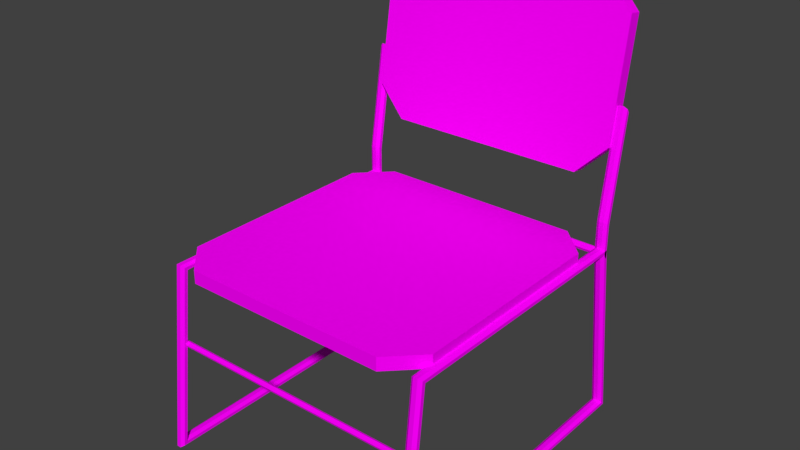 # Source: chair.blend  (saved by Blender 2.79.0; exported with 4.5.12 LTS)
import bpy
from mathutils import Matrix  # noqa: F401  (used for matrix-valued properties, if any)

bpy.ops.wm.read_factory_settings(use_empty=True)
scene = bpy.context.scene
scene.name = 'Scene'

# ---- collections
col_collection_1 = bpy.data.collections.new('Collection 1'); scene.collection.children.link(col_collection_1)

# ---- images (referenced by path relative to the original .blend; pixels are not part of the script)
import os
ASSET_DIR = os.environ.get("B2B_ASSET_DIR", "")  # directory of the original .blend (textures are referenced by path, not embedded)
HERE = os.path.dirname(os.path.abspath(__file__))  # packed textures are extracted next to this script under _unpacked/

def load_image(name, relpath, width, height, colorspace="sRGB"):
    """Load a texture the original file referenced (path relative to the .blend, or extracted next to this script)."""
    p = next((c for c in (os.path.join(HERE, relpath), os.path.join(ASSET_DIR, relpath)) if relpath and os.path.exists(c)), "")
    if p:
        img = bpy.data.images.load(p, check_existing=True)
        img.name = name
    else:  # same state as the original file: an image datablock whose file is absent (Cycles renders it pink)
        img = bpy.data.images.new(name, width, height)
        img.source = "FILE"
        img.filepath = "//" + (relpath or name)
    img.colorspace_settings.name = colorspace
    return img
img_chair_png = load_image('chair.png', 'chair.png', 1024, 1024, 'sRGB')

# ---- materials (node trees are filled in below, after node groups)
mat_chair = bpy.data.materials.new('chair')
mat_chair.alpha_threshold = 0.0
mat_chair.roughness = 0.5
mat_chair.line_color = (0.0, 0.0, 0.0, 1.0)

# ---- material node trees
mat_chair.use_nodes = True; mat_chair.node_tree.nodes.clear()
_N = mat_chair.node_tree.nodes; _L = mat_chair.node_tree.links
n0 = _N.new('ShaderNodeOutputMaterial'); n0.name = 'Material Output'; n0.location = (300, 300)
n1 = _N.new('ShaderNodeBsdfDiffuse'); n1.name = 'Diffuse BSDF'; n1.location = (10, 300)
n2 = _N.new('ShaderNodeTexImage'); n2.name = 'Image Texture'; n2.location = (-180, 300)
n2.width = 140
n2.image = img_chair_png
_L.new(n1.outputs[0], n0.inputs[0])
_L.new(n2.outputs[0], n1.inputs[0])
n0.is_active_output = True

# ---- world
world_world = bpy.data.worlds.new('World'); scene.world = world_world
world_world.color = (0.05088, 0.05088, 0.05088)
world_world.use_sun_shadow = False
world_world.sun_shadow_jitter_overblur = 0.0
world_world.cycles.sampling_method = 'MANUAL'

# ---- meshes
me_cube = bpy.data.meshes.new('Cube')
me_cube.from_pydata([(0.7498, 0.9717, 0.6473), (0.7498, 0.751, 0.6473), (0.7498, 0.751, 0.5524), (-2.317e-07, 0.9717, 0.6473), (0.7498, 0.9717, 0.5524), (-1.462e-07, 0.751, 0.6473), (-1.54e-07, 0.751, 0.5524), (-1.738e-07, 0.9717, 0.5524), (0.9717, 0.751, 0.6473), (0.9717, 0.751, 0.5524), (-1.448e-07, -1.738e-07, 0.6473), (-0.7498, 0.9717, 0.5524), (-0.7498, 0.9717, 0.6473), (-0.9717, 0.751, 0.5524), (-0.9717, 0.751, 0.6473), (-0.7498, 0.751, 0.5524), (-0.7498, 0.751, 0.6473), (0.7498, -0.9717, 0.6473), (0.7498, -0.751, 0.6473), (0.7498, -0.751, 0.5524), (-2.317e-07, -0.9717, 0.6473), (0.7498, -0.9717, 0.5524), (-1.462e-07, -0.751, 0.6473), (-1.54e-07, -0.751, 0.5524), (-1.738e-07, -0.9717, 0.5524), (0.9717, -0.751, 0.6473), (0.9717, -0.751, 0.5524), (-8.688e-08, -1.158e-07, 0.5524), (-0.9717, -2.896e-07, 0.5524), (-0.9717, -1.738e-07, 0.6473), (-0.7498, -0.9717, 0.5524), (0.7498, -2.499e-07, 0.5524), (-0.7498, -0.9717, 0.6473), (0.7498, -9.438e-08, 0.6473), (-0.7498, -9.438e-08, 0.6473), (-0.7498, -2.499e-07, 0.5524), (-0.9717, -0.751, 0.5524), (-0.9717, -0.751, 0.6473), (0.9717, -1.738e-07, 0.6473), (0.9717, -2.896e-07, 0.5524), (-0.7498, -0.751, 0.5524), (-0.7498, -0.751, 0.6473), (0.9609, -0.9116, 0.5794), (0.938, -0.8954, 0.5633), (0.938, -0.8725, 0.5404), (0.9609, -0.8563, 0.5242), (0.9933, -0.8563, 0.5242), (1.016, -0.8725, 0.5404), (1.016, -0.8954, 0.5633), (0.9933, -0.9116, 0.5794), (0.9609, 1.003, 0.5242), (0.938, 1.019, 0.5404), (0.938, 1.042, 0.5633), (0.9609, 1.058, 0.5794), (0.9933, 1.058, 0.5794), (1.016, 1.042, 0.5633), (1.016, 1.019, 0.5404), (0.9933, 1.003, 0.5242), (0.9609, -1.065, -0.7817), (0.938, -1.046, -0.7655), (0.938, -1.019, -0.7426), (0.9609, -1.0, -0.7264), (0.9933, -1.0, -0.7264), (1.016, -1.019, -0.7426), (1.016, -1.046, -0.7655), (0.9933, -1.065, -0.7817), (0.9609, 1.226, -0.7817), (0.938, 1.207, -0.7655), (0.938, 1.18, -0.7426), (0.9609, 1.161, -0.7264), (0.9933, 1.161, -0.7264), (1.016, 1.18, -0.7426), (1.016, 1.207, -0.7655), (0.9933, 1.226, -0.7817), (-0.9609, -0.9116, 0.5794), (-0.938, -0.8954, 0.5633), (-0.938, -0.8725, 0.5404), (-0.9609, -0.8563, 0.5242), (-0.9933, -0.8563, 0.5242), (-1.016, -0.8725, 0.5404), (-1.016, -0.8954, 0.5633), (-0.9933, -0.9116, 0.5794), (-0.9609, 1.003, 0.5242), (-0.938, 1.019, 0.5404), (-0.938, 1.042, 0.5633), (-0.9609, 1.058, 0.5794), (-0.9933, 1.058, 0.5794), (-1.016, 1.042, 0.5633), (-1.016, 1.019, 0.5404), (-0.9933, 1.003, 0.5242), (-0.9609, -1.065, -0.7817), (-0.938, -1.046, -0.7655), (-0.938, -1.019, -0.7426), (-0.9609, -1.0, -0.7264), (-0.9933, -1.0, -0.7264), (-1.016, -1.019, -0.7426), (-1.016, -1.046, -0.7655), (-0.9933, -1.065, -0.7817), (-0.9609, 1.226, -0.7817), (-0.938, 1.207, -0.7655), (-0.938, 1.18, -0.7426), (-0.9609, 1.161, -0.7264), (-0.9933, 1.161, -0.7264), (-1.016, 1.18, -0.7426), (-1.016, 1.207, -0.7655), (-0.9933, 1.226, -0.7817), (-0.9714, 1.052, 0.5458), (-0.9714, 1.044, 0.5654), (-0.9714, 1.024, 0.5734), (-0.9714, 1.004, 0.5654), (-0.9714, 0.9964, 0.5458), (-0.9714, 1.004, 0.5263), (-0.9714, 1.024, 0.5183), (-0.9714, 1.044, 0.5263), (0.9731, 1.052, 0.5458), (0.9731, 1.044, 0.5654), (0.9731, 1.024, 0.5734), (0.9731, 1.004, 0.5654), (0.9731, 0.9964, 0.5458), (0.9731, 1.004, 0.5263), (0.9731, 1.024, 0.5183), (0.9731, 1.044, 0.5263), (-0.973, -0.9014, 0.0), (-0.973, -0.9076, 0.01485), (-0.973, -0.9224, 0.02101), (-0.973, -0.9373, 0.01485), (-0.973, -0.9434, -1.836e-09), (-0.973, -0.9373, -0.01485), (-0.973, -0.9224, -0.02101), (-0.973, -0.9076, -0.01485), (0.9748, -0.9014, 0.0), (0.9748, -0.9076, 0.01485), (0.9748, -0.9224, 0.02101), (0.9748, -0.9373, 0.01485), (0.9748, -0.9434, -1.836e-09), (0.9748, -0.9373, -0.01485), (0.9748, -0.9224, -0.02101), (0.9748, -0.9076, -0.01485), (0.9609, 1.126, 1.546), (0.938, 1.139, 1.527), (0.938, 1.158, 1.501), (0.9609, 1.171, 1.482), (0.9933, 1.171, 1.482), (1.016, 1.158, 1.501), (1.016, 1.139, 1.527), (0.9933, 1.126, 1.546), (0.9609, 1.058, 0.4814), (0.938, 1.042, 0.5003), (0.938, 1.019, 0.5272), (0.9609, 1.003, 0.5461), (0.9933, 1.003, 0.5461), (1.016, 1.019, 0.5272), (1.016, 1.042, 0.5003), (0.9933, 1.058, 0.4814), (0.938, 1.018, 0.765), (0.938, 1.041, 0.7493), (0.9933, 1.058, 0.7383), (1.016, 1.041, 0.7493), (1.016, 1.018, 0.765), (0.9933, 1.001, 0.7761), (0.9609, 1.001, 0.7761), (0.9609, 1.058, 0.7383), (-0.9609, 1.126, 1.546), (-0.938, 1.139, 1.527), (-0.938, 1.158, 1.501), (-0.9609, 1.171, 1.482), (-0.9933, 1.171, 1.482), (-1.016, 1.158, 1.501), (-1.016, 1.139, 1.527), (-0.9933, 1.126, 1.546), (-0.9609, 1.058, 0.4814), (-0.938, 1.042, 0.5003), (-0.938, 1.019, 0.5272), (-0.9609, 1.003, 0.5461), (-0.9933, 1.003, 0.5461), (-1.016, 1.019, 0.5272), (-1.016, 1.042, 0.5003), (-0.9933, 1.058, 0.4814), (-0.938, 1.018, 0.765), (-0.938, 1.041, 0.7493), (-0.9933, 1.058, 0.7383), (-1.016, 1.041, 0.7493), (-1.016, 1.018, 0.765), (-0.9933, 1.001, 0.7761), (-0.9609, 1.001, 0.7761), (-0.9609, 1.058, 0.7383), (0.7319, 1.236, 2.335), (0.7319, 1.2, 2.117), (0.7319, 1.294, 2.102), (-2.252e-07, 1.236, 2.335), (0.7319, 1.329, 2.32), (-1.417e-07, 1.2, 2.117), (-1.494e-07, 1.294, 2.102), (-1.686e-07, 1.329, 2.32), (0.9485, 1.2, 2.117), (0.9485, 1.294, 2.102), (-1.403e-07, 1.11, 1.565), (-0.7319, 1.329, 2.32), (-0.7319, 1.236, 2.335), (-0.9485, 1.294, 2.102), (-0.9485, 1.2, 2.117), (-0.7319, 1.294, 2.102), (-0.7319, 1.2, 2.117), (0.7319, 1.027, 1.053), (0.7319, 1.062, 1.271), (0.7319, 1.156, 1.255), (-2.252e-07, 1.027, 1.053), (0.7319, 1.12, 1.038), (-1.417e-07, 1.062, 1.271), (-1.494e-07, 1.156, 1.255), (-1.686e-07, 1.12, 1.038), (0.9485, 1.062, 1.271), (0.9485, 1.156, 1.255), (-8.381e-08, 1.204, 1.55), (-0.9485, 1.204, 1.55), (-0.9485, 1.11, 1.565), (-0.7319, 1.12, 1.038), (0.7319, 1.204, 1.55), (-0.7319, 1.027, 1.053), (0.7319, 1.11, 1.565), (-0.7319, 1.11, 1.565), (-0.7319, 1.204, 1.55), (-0.9485, 1.156, 1.255), (-0.9485, 1.062, 1.271), (0.9485, 1.11, 1.565), (0.9485, 1.204, 1.55), (-0.7319, 1.156, 1.255), (-0.7319, 1.062, 1.271)], [], [(41, 34, 29, 37), (24, 23, 19, 21), (18, 25, 38, 33), (40, 36, 28, 35), (14, 16, 12), (8, 0, 1), (7, 4, 2, 6), (23, 27, 31, 19), (37, 32, 41), (25, 18, 17), (2, 9, 39, 31), (1, 33, 38, 8), (19, 31, 39, 26), (6, 2, 31, 27), (16, 14, 29, 34), (15, 35, 28, 13), (6, 27, 35, 15), (5, 16, 34, 10), (3, 7, 11, 12), (39, 9, 8, 38), (9, 4, 0, 8), (4, 9, 2), (3, 12, 16, 5), (7, 6, 15, 11), (13, 14, 12, 11), (11, 15, 13), (3, 5, 1, 0), (5, 10, 33, 1), (3, 0, 4, 7), (28, 29, 14, 13), (23, 40, 35, 27), (22, 10, 34, 41), (20, 32, 30, 24), (39, 38, 25, 26), (26, 25, 17, 21), (21, 19, 26), (20, 22, 41, 32), (24, 30, 40, 23), (36, 30, 32, 37), (30, 36, 40), (20, 17, 18, 22), (22, 18, 33, 10), (20, 24, 21, 17), (28, 36, 37, 29), (43, 44, 60, 59), (48, 49, 65, 64), (46, 47, 63, 62), (44, 45, 61, 60), (42, 43, 59, 58), (49, 42, 58, 65), (47, 48, 64, 63), (45, 46, 62, 61), (52, 67, 68, 51), (55, 72, 73, 54), (57, 70, 71, 56), (51, 68, 69, 50), (53, 66, 67, 52), (54, 73, 66, 53), (56, 71, 72, 55), (50, 69, 70, 57), (45, 50, 57, 46), (46, 57, 56, 47), (47, 56, 55, 48), (48, 55, 54, 49), (49, 54, 53, 42), (42, 53, 52, 43), (43, 52, 51, 44), (44, 51, 50, 45), (61, 62, 70, 69), (62, 63, 71, 70), (63, 64, 72, 71), (64, 65, 73, 72), (65, 58, 66, 73), (58, 59, 67, 66), (59, 60, 68, 67), (60, 61, 69, 68), (75, 91, 92, 76), (80, 96, 97, 81), (78, 94, 95, 79), (76, 92, 93, 77), (74, 90, 91, 75), (81, 97, 90, 74), (79, 95, 96, 80), (77, 93, 94, 78), (84, 83, 100, 99), (87, 86, 105, 104), (89, 88, 103, 102), (83, 82, 101, 100), (85, 84, 99, 98), (86, 85, 98, 105), (88, 87, 104, 103), (82, 89, 102, 101), (77, 78, 89, 82), (78, 79, 88, 89), (79, 80, 87, 88), (80, 81, 86, 87), (81, 74, 85, 86), (74, 75, 84, 85), (75, 76, 83, 84), (76, 77, 82, 83), (93, 101, 102, 94), (94, 102, 103, 95), (95, 103, 104, 96), (96, 104, 105, 97), (97, 105, 98, 90), (90, 98, 99, 91), (91, 99, 100, 92), (92, 100, 101, 93), (111, 112, 120, 119), (109, 110, 118, 117), (107, 108, 116, 115), (112, 113, 121, 120), (110, 111, 119, 118), (108, 109, 117, 116), (106, 107, 115, 114), (113, 106, 114, 121), (127, 128, 136, 135), (125, 126, 134, 133), (123, 124, 132, 131), (128, 129, 137, 136), (126, 127, 135, 134), (124, 125, 133, 132), (122, 123, 131, 130), (129, 122, 130, 137), (155, 147, 148, 154), (157, 152, 153, 156), (159, 150, 151, 158), (154, 148, 149, 160), (161, 146, 147, 155), (156, 153, 146, 161), (158, 151, 152, 157), (160, 149, 150, 159), (138, 160, 159, 145), (144, 158, 157, 143), (142, 156, 161, 141), (141, 161, 155, 140), (139, 154, 160, 138), (145, 159, 158, 144), (143, 157, 156, 142), (140, 155, 154, 139), (142, 145, 144, 143), (145, 142, 141, 138), (138, 141, 140, 139), (179, 178, 172, 171), (181, 180, 177, 176), (183, 182, 175, 174), (178, 184, 173, 172), (185, 179, 171, 170), (180, 185, 170, 177), (182, 181, 176, 175), (184, 183, 174, 173), (162, 169, 183, 184), (168, 167, 181, 182), (166, 165, 185, 180), (165, 164, 179, 185), (163, 162, 184, 178), (169, 168, 182, 183), (167, 166, 180, 181), (164, 163, 178, 179), (166, 167, 168, 169), (169, 162, 165, 166), (162, 163, 164, 165), (227, 220, 215, 223), (210, 209, 205, 207), (204, 211, 224, 219), (226, 222, 214, 221), (200, 202, 198), (194, 186, 187), (193, 190, 188, 192), (209, 213, 217, 205), (223, 218, 227), (211, 204, 203), (188, 195, 225, 217), (187, 219, 224, 194), (205, 217, 225, 212), (192, 188, 217, 213), (202, 200, 215, 220), (201, 221, 214, 199), (192, 213, 221, 201), (191, 202, 220, 196), (189, 193, 197, 198), (225, 195, 194, 224), (195, 190, 186, 194), (190, 195, 188), (189, 198, 202, 191), (193, 192, 201, 197), (199, 200, 198, 197), (197, 201, 199), (189, 191, 187, 186), (191, 196, 219, 187), (189, 186, 190, 193), (214, 215, 200, 199), (209, 226, 221, 213), (208, 196, 220, 227), (206, 218, 216, 210), (225, 224, 211, 212), (212, 211, 203, 207), (207, 205, 212), (206, 208, 227, 218), (210, 216, 226, 209), (222, 216, 218, 223), (216, 222, 226), (206, 203, 204, 208), (208, 204, 219, 196), (206, 210, 207, 203), (214, 222, 223, 215)])
_uv = me_cube.uv_layers.new(name='UVMap')
_uv.uv.foreach_set('vector', [0.2885, 0.9096, 0.3648, 0.9096, 0.3648, 0.9316, 0.2885, 0.9316, 0.06854, 0.8354, 0.09097, 0.8354, 0.09097, 0.9096, 0.06854, 0.9096, 0.2885, 0.7611, 0.2885, 0.7391, 0.3648, 0.7391, 0.3648, 0.7611, 0.09097, 0.7611, 0.09097, 0.7391, 0.1673, 0.7391, 0.1673, 0.7611, 0.4411, 0.9316, 0.4411, 0.9096, 0.4636, 0.9096, 0.4411, 0.7391, 0.4636, 0.7611, 0.4411, 0.7611, 0.2661, 0.8354, 0.2661, 0.9096, 0.2436, 0.9096, 0.2436, 0.8354, 0.09097, 0.8354, 0.1673, 0.8354, 0.1673, 0.9096, 0.09097, 0.9096, 0.2885, 0.9316, 0.2661, 0.9096, 0.2885, 0.9096, 0.2885, 0.7391, 0.2885, 0.7611, 0.2661, 0.7611, 0.2436, 0.9096, 0.2436, 0.9316, 0.1673, 0.9316, 0.1673, 0.9096, 0.4411, 0.7611, 0.3648, 0.7611, 0.3648, 0.7391, 0.4411, 0.7391, 0.09097, 0.9096, 0.1673, 0.9096, 0.1673, 0.9316, 0.09097, 0.9316, 0.2436, 0.8354, 0.2436, 0.9096, 0.1673, 0.9096, 0.1673, 0.8354, 0.4411, 0.9096, 0.4411, 0.9316, 0.3648, 0.9316, 0.3648, 0.9096, 0.2436, 0.7611, 0.1673, 0.7611, 0.1673, 0.7391, 0.2436, 0.7391, 0.2436, 0.8354, 0.1673, 0.8354, 0.1673, 0.7611, 0.2436, 0.7611, 0.4411, 0.8354, 0.4411, 0.9096, 0.3648, 0.9096, 0.3648, 0.8354, 0.4636, 0.8354, 0.4732, 0.8354, 0.4732, 0.9096, 0.4636, 0.9096, 0.503, 0.8135, 0.503, 0.7391, 0.5126, 0.7391, 0.5126, 0.8135, 0.4753, 0.7391, 0.4732, 0.7611, 0.4636, 0.7611, 0.4657, 0.7391, 0.2661, 0.9096, 0.2436, 0.9316, 0.2436, 0.9096, 0.4636, 0.8354, 0.4636, 0.9096, 0.4411, 0.9096, 0.4411, 0.8354, 0.2661, 0.8354, 0.2436, 0.8354, 0.2436, 0.7611, 0.2661, 0.7611, 0.4753, 0.9316, 0.4657, 0.9316, 0.4636, 0.9096, 0.4732, 0.9096, 0.2661, 0.7611, 0.2436, 0.7611, 0.2436, 0.7391, 0.4636, 0.8354, 0.4411, 0.8354, 0.4411, 0.7611, 0.4636, 0.7611, 0.4411, 0.8354, 0.3648, 0.8354, 0.3648, 0.7611, 0.4411, 0.7611, 0.4636, 0.8354, 0.4636, 0.7611, 0.4732, 0.7611, 0.4732, 0.8354, 0.5126, 0.8135, 0.5223, 0.8135, 0.5223, 0.8879, 0.5126, 0.8879, 0.09097, 0.8354, 0.09097, 0.7611, 0.1673, 0.7611, 0.1673, 0.8354, 0.2885, 0.8354, 0.3648, 0.8354, 0.3648, 0.9096, 0.2885, 0.9096, 0.4775, 0.8354, 0.4775, 0.7611, 0.4871, 0.7611, 0.4871, 0.8354, 0.503, 0.8135, 0.5126, 0.8135, 0.5126, 0.8879, 0.503, 0.8879, 0.485, 0.9316, 0.4753, 0.9316, 0.4775, 0.9096, 0.4871, 0.9096, 0.06854, 0.9096, 0.09097, 0.9096, 0.09097, 0.9316, 0.2661, 0.8354, 0.2885, 0.8354, 0.2885, 0.9096, 0.2661, 0.9096, 0.06854, 0.8354, 0.06854, 0.7611, 0.09097, 0.7611, 0.09097, 0.8354, 0.485, 0.7391, 0.4871, 0.7611, 0.4775, 0.7611, 0.4753, 0.7391, 0.06854, 0.7611, 0.09097, 0.7391, 0.09097, 0.7611, 0.2661, 0.8354, 0.2661, 0.7611, 0.2885, 0.7611, 0.2885, 0.8354, 0.2885, 0.8354, 0.2885, 0.7611, 0.3648, 0.7611, 0.3648, 0.8354, 0.4775, 0.8354, 0.4871, 0.8354, 0.4871, 0.9096, 0.4775, 0.9096, 0.5126, 0.8135, 0.5126, 0.7391, 0.5223, 0.7391, 0.5223, 0.8135, 0.7955, 0.2672, 0.7967, 0.266, 0.8487, 0.2737, 0.8499, 0.2751, 0.7283, 0.2572, 0.7296, 0.2564, 0.7296, 0.3117, 0.7283, 0.3107, 0.7102, 0.2572, 0.7115, 0.2564, 0.7115, 0.3076, 0.7102, 0.3066, 0.7073, 0.2564, 0.7085, 0.2572, 0.7085, 0.3066, 0.7073, 0.3076, 0.7313, 0.2564, 0.7326, 0.2572, 0.7326, 0.3107, 0.7313, 0.3117, 0.7296, 0.2564, 0.7313, 0.2564, 0.7313, 0.3117, 0.7296, 0.3117, 0.8512, 0.1659, 0.8499, 0.1646, 0.9044, 0.1567, 0.9032, 0.1581, 0.7085, 0.2572, 0.7102, 0.2572, 0.7102, 0.3066, 0.7085, 0.3066, 0.7955, 0.1654, 0.8499, 0.1567, 0.8487, 0.1581, 0.7967, 0.1666, 0.7115, 0.3091, 0.7115, 0.2571, 0.7127, 0.2564, 0.7127, 0.3101, 0.6896, 0.2573, 0.6896, 0.3053, 0.6883, 0.306, 0.6883, 0.2564, 0.6925, 0.2564, 0.6925, 0.306, 0.6913, 0.3053, 0.6913, 0.2573, 0.7145, 0.3101, 0.7145, 0.2564, 0.7157, 0.2571, 0.7157, 0.3091, 0.7127, 0.3101, 0.7127, 0.2564, 0.7145, 0.2564, 0.7145, 0.3101, 0.8512, 0.2652, 0.9032, 0.2737, 0.9044, 0.2751, 0.8499, 0.2664, 0.6913, 0.2573, 0.6913, 0.3053, 0.6896, 0.3053, 0.6896, 0.2573, 0.8262, 0.05549, 0.8262, 0.1532, 0.8245, 0.1532, 0.8245, 0.05549, 0.8245, 0.05549, 0.8245, 0.1532, 0.8232, 0.154, 0.8232, 0.05463, 0.8512, 0.1659, 0.8512, 0.2652, 0.8499, 0.2664, 0.8499, 0.1646, 0.6556, 0.359, 0.6556, 0.2572, 0.6568, 0.2564, 0.6568, 0.3599, 0.6568, 0.3599, 0.6568, 0.2564, 0.6586, 0.2564, 0.6586, 0.3599, 0.6586, 0.3599, 0.6586, 0.2564, 0.6598, 0.2572, 0.6598, 0.359, 0.7955, 0.2672, 0.7955, 0.1654, 0.7967, 0.1666, 0.7967, 0.266, 0.8274, 0.05463, 0.8274, 0.154, 0.8262, 0.1532, 0.8262, 0.05549, 0.9141, 0.1577, 0.9158, 0.1577, 0.9158, 0.2713, 0.9141, 0.2713, 0.9158, 0.1577, 0.917, 0.1567, 0.917, 0.2723, 0.9158, 0.2713, 0.9032, 0.1581, 0.9044, 0.1567, 0.9044, 0.2751, 0.9032, 0.2737, 0.9044, 0.1577, 0.9056, 0.1567, 0.9056, 0.2771, 0.9044, 0.2761, 0.9056, 0.1567, 0.9074, 0.1567, 0.9074, 0.2771, 0.9056, 0.2771, 0.9074, 0.1567, 0.9086, 0.1577, 0.9086, 0.2761, 0.9074, 0.2771, 0.8499, 0.2751, 0.8487, 0.2737, 0.8487, 0.1581, 0.8499, 0.1567, 0.9128, 0.1567, 0.9141, 0.1577, 0.9141, 0.2713, 0.9128, 0.2723, 0.5218, 0.3248, 0.5825, 0.316, 0.5811, 0.3175, 0.5232, 0.3261, 0.6728, 0.3168, 0.6728, 0.3765, 0.6715, 0.3775, 0.6715, 0.316, 0.6386, 0.3721, 0.6386, 0.317, 0.64, 0.316, 0.64, 0.3729, 0.6353, 0.3729, 0.6353, 0.316, 0.6367, 0.317, 0.6367, 0.3721, 0.6695, 0.316, 0.6695, 0.3775, 0.6681, 0.3765, 0.6681, 0.3168, 0.6715, 0.316, 0.6715, 0.3775, 0.6695, 0.3775, 0.6695, 0.316, 0.6789, 0.3266, 0.7368, 0.3352, 0.7382, 0.3368, 0.6775, 0.328, 0.6367, 0.3721, 0.6367, 0.317, 0.6386, 0.317, 0.6386, 0.3721, 0.5218, 0.4381, 0.5232, 0.4368, 0.5811, 0.4462, 0.5825, 0.4477, 0.6541, 0.3747, 0.6527, 0.3757, 0.6527, 0.316, 0.6541, 0.3168, 0.6269, 0.317, 0.6283, 0.316, 0.6283, 0.3712, 0.6269, 0.3704, 0.6236, 0.316, 0.625, 0.317, 0.625, 0.3704, 0.6236, 0.3712, 0.6507, 0.3757, 0.6494, 0.3747, 0.6494, 0.3168, 0.6507, 0.316, 0.6527, 0.3757, 0.6507, 0.3757, 0.6507, 0.316, 0.6527, 0.316, 0.6789, 0.216, 0.6775, 0.2146, 0.7382, 0.205, 0.7368, 0.2066, 0.625, 0.317, 0.6269, 0.317, 0.6269, 0.3704, 0.625, 0.3704, 0.7751, 0.09231, 0.7771, 0.09231, 0.7771, 0.201, 0.7751, 0.201, 0.7771, 0.09231, 0.7784, 0.09135, 0.7784, 0.202, 0.7771, 0.201, 0.6789, 0.3266, 0.6775, 0.328, 0.6775, 0.2146, 0.6789, 0.216, 0.5919, 0.4302, 0.5905, 0.4312, 0.5905, 0.316, 0.5919, 0.3169, 0.5905, 0.4312, 0.5885, 0.4312, 0.5885, 0.316, 0.5905, 0.316, 0.5885, 0.4312, 0.5872, 0.4302, 0.5872, 0.3169, 0.5885, 0.316, 0.5218, 0.3248, 0.5232, 0.3261, 0.5232, 0.4368, 0.5218, 0.4381, 0.7738, 0.09135, 0.7751, 0.09231, 0.7751, 0.201, 0.7738, 0.202, 0.8749, 0.3325, 0.8749, 0.2061, 0.8768, 0.2061, 0.8768, 0.3325, 0.8768, 0.3325, 0.8768, 0.2061, 0.8782, 0.205, 0.8782, 0.3336, 0.7368, 0.3352, 0.7368, 0.2066, 0.7382, 0.205, 0.7382, 0.3368, 0.8688, 0.2061, 0.8688, 0.3379, 0.8675, 0.339, 0.8675, 0.205, 0.8675, 0.205, 0.8675, 0.339, 0.8655, 0.339, 0.8655, 0.205, 0.8655, 0.205, 0.8655, 0.339, 0.8641, 0.3379, 0.8641, 0.2061, 0.5825, 0.316, 0.5825, 0.4477, 0.5811, 0.4462, 0.5811, 0.3175, 0.8735, 0.3336, 0.8735, 0.205, 0.8749, 0.2061, 0.8749, 0.3325, 0.645, 0.4299, 0.6417, 0.4299, 0.6417, 0.1108, 0.645, 0.1108, 0.7383, 0.4299, 0.7349, 0.4299, 0.7349, 0.1108, 0.7383, 0.1108, 0.7449, 0.4299, 0.7416, 0.4299, 0.7416, 0.1108, 0.7449, 0.1108, 0.6417, 0.4299, 0.6384, 0.4299, 0.6384, 0.1108, 0.6417, 0.1108, 0.7349, 0.4299, 0.7318, 0.4299, 0.7318, 0.1108, 0.7349, 0.1108, 0.7416, 0.4299, 0.7383, 0.4299, 0.7383, 0.1108, 0.7416, 0.1108, 0.7284, 0.4299, 0.7253, 0.4299, 0.7253, 0.1108, 0.7284, 0.1108, 0.7318, 0.4299, 0.7284, 0.4299, 0.7284, 0.1108, 0.7318, 0.1108, 0.652, 0.4461, 0.6495, 0.4461, 0.6495, 0.1264, 0.652, 0.1264, 0.642, 0.4461, 0.6394, 0.4461, 0.6394, 0.1264, 0.642, 0.1264, 0.647, 0.4461, 0.6445, 0.4461, 0.6445, 0.1264, 0.647, 0.1264, 0.6495, 0.4461, 0.647, 0.4461, 0.647, 0.1264, 0.6495, 0.1264, 0.6394, 0.4461, 0.6371, 0.4461, 0.6371, 0.1264, 0.6394, 0.1264, 0.6445, 0.4461, 0.642, 0.4461, 0.642, 0.1264, 0.6445, 0.1264, 0.6345, 0.4461, 0.6321, 0.4461, 0.6321, 0.1264, 0.6345, 0.1264, 0.6371, 0.4461, 0.6345, 0.4461, 0.6345, 0.1264, 0.6371, 0.1264, 0.7117, 0.3566, 0.7166, 0.3972, 0.7123, 0.3933, 0.7074, 0.3545, 0.8971, 0.2715, 0.8971, 0.2308, 0.901, 0.228, 0.901, 0.2699, 0.8483, 0.3557, 0.8483, 0.3932, 0.8445, 0.3961, 0.8445, 0.3573, 0.8576, 0.3573, 0.8576, 0.3961, 0.8538, 0.3932, 0.8538, 0.3557, 0.9065, 0.2699, 0.9065, 0.228, 0.9103, 0.2308, 0.9103, 0.2715, 0.901, 0.2699, 0.901, 0.228, 0.9065, 0.228, 0.9065, 0.2699, 0.6982, 0.2706, 0.7031, 0.2319, 0.7074, 0.228, 0.7024, 0.2685, 0.8538, 0.3557, 0.8538, 0.3932, 0.8483, 0.3932, 0.8483, 0.3557, 0.8538, 0.228, 0.8538, 0.3557, 0.8483, 0.3557, 0.8483, 0.228, 0.7038, 0.3972, 0.6982, 0.2706, 0.7024, 0.2685, 0.7074, 0.3933, 0.901, 0.3932, 0.901, 0.2699, 0.9065, 0.2699, 0.9065, 0.3932, 0.9065, 0.3932, 0.9065, 0.2699, 0.9103, 0.2715, 0.9103, 0.3961, 0.8576, 0.2308, 0.8576, 0.3573, 0.8538, 0.3557, 0.8538, 0.228, 0.8483, 0.228, 0.8483, 0.3557, 0.8445, 0.3573, 0.8445, 0.2308, 0.8971, 0.3961, 0.8971, 0.2715, 0.901, 0.2699, 0.901, 0.3932, 0.7166, 0.2319, 0.7117, 0.3566, 0.7074, 0.3545, 0.713, 0.228, 0.901, 0.3932, 0.901, 0.403, 0.8971, 0.4001, 0.8971, 0.3961, 0.901, 0.403, 0.901, 0.3932, 0.9065, 0.3932, 0.9065, 0.403, 0.9065, 0.403, 0.9065, 0.3932, 0.9103, 0.3961, 0.9103, 0.4001, 0.5568, 0.2138, 0.5525, 0.216, 0.5574, 0.1772, 0.5618, 0.1733, 0.5191, 0.2168, 0.5152, 0.2152, 0.5152, 0.1733, 0.5191, 0.1761, 0.7029, 0.301, 0.7067, 0.3026, 0.7067, 0.3414, 0.7029, 0.3386, 0.6936, 0.3026, 0.6974, 0.301, 0.6974, 0.3386, 0.6936, 0.3414, 0.5098, 0.2152, 0.5059, 0.2168, 0.5059, 0.1761, 0.5098, 0.1733, 0.5152, 0.2152, 0.5098, 0.2152, 0.5098, 0.1733, 0.5152, 0.1733, 0.8047, 0.2789, 0.809, 0.281, 0.814, 0.3216, 0.8096, 0.3177, 0.6974, 0.301, 0.7029, 0.301, 0.7029, 0.3386, 0.6974, 0.3386, 0.6974, 0.1733, 0.7029, 0.1733, 0.7029, 0.301, 0.6974, 0.301, 0.8103, 0.1523, 0.814, 0.1563, 0.809, 0.281, 0.8047, 0.2789, 0.5152, 0.3385, 0.5098, 0.3385, 0.5098, 0.2152, 0.5152, 0.2152, 0.5098, 0.3385, 0.5059, 0.3414, 0.5059, 0.2168, 0.5098, 0.2152, 0.6936, 0.1761, 0.6974, 0.1733, 0.6974, 0.301, 0.6936, 0.3026, 0.7029, 0.1733, 0.7067, 0.1761, 0.7067, 0.3026, 0.7029, 0.301, 0.5191, 0.3414, 0.5152, 0.3385, 0.5152, 0.2152, 0.5191, 0.2168, 0.5618, 0.3386, 0.5581, 0.3425, 0.5525, 0.216, 0.5568, 0.2138, 0.5152, 0.3385, 0.5191, 0.3414, 0.5191, 0.3454, 0.5152, 0.3483, 0.5152, 0.3483, 0.5098, 0.3483, 0.5098, 0.3385, 0.5152, 0.3385, 0.5098, 0.3483, 0.5059, 0.3454, 0.5059, 0.3414, 0.5098, 0.3385, 0.289, 0.8034, 0.2634, 0.8034, 0.2634, 0.7852, 0.289, 0.7852, 0.0848, 0.8648, 0.1038, 0.8648, 0.1038, 0.9261, 0.0848, 0.9261, 0.289, 0.9261, 0.289, 0.9443, 0.2634, 0.9443, 0.2634, 0.9261, 0.1038, 0.8034, 0.1038, 0.7852, 0.1293, 0.7852, 0.1293, 0.8034, 0.2153, 0.7852, 0.2153, 0.8034, 0.1964, 0.8034, 0.2153, 0.9443, 0.1964, 0.9261, 0.2153, 0.9261, 0.1964, 0.8648, 0.1964, 0.9261, 0.1774, 0.9261, 0.1774, 0.8648, 0.1038, 0.8648, 0.1293, 0.8648, 0.1293, 0.9261, 0.1038, 0.9261, 0.289, 0.7852, 0.3079, 0.8034, 0.289, 0.8034, 0.289, 0.9443, 0.289, 0.9261, 0.3079, 0.9261, 0.1774, 0.9261, 0.1774, 0.9443, 0.1293, 0.9443, 0.1293, 0.9261, 0.2153, 0.9261, 0.2634, 0.9261, 0.2634, 0.9443, 0.2153, 0.9443, 0.1038, 0.9261, 0.1293, 0.9261, 0.1293, 0.9443, 0.1038, 0.9443, 0.1774, 0.8648, 0.1774, 0.9261, 0.1293, 0.9261, 0.1293, 0.8648, 0.2153, 0.8034, 0.2153, 0.7852, 0.2634, 0.7852, 0.2634, 0.8034, 0.1774, 0.8034, 0.1293, 0.8034, 0.1293, 0.7852, 0.1774, 0.7852, 0.1774, 0.8648, 0.1293, 0.8648, 0.1293, 0.8034, 0.1774, 0.8034, 0.2153, 0.8648, 0.2153, 0.8034, 0.2634, 0.8034, 0.2634, 0.8648, 0.477, 0.6837, 0.4689, 0.6837, 0.4689, 0.6223, 0.477, 0.6223, 0.5014, 0.6658, 0.5014, 0.7128, 0.4933, 0.7128, 0.4933, 0.6658, 0.5014, 0.7128, 0.5014, 0.7313, 0.4933, 0.7313, 0.4933, 0.7128, 0.1964, 0.9261, 0.1774, 0.9443, 0.1774, 0.9261, 0.1964, 0.8648, 0.1964, 0.8034, 0.2153, 0.8034, 0.2153, 0.8648, 0.1964, 0.8648, 0.1774, 0.8648, 0.1774, 0.8034, 0.1964, 0.8034, 0.4933, 0.6408, 0.4851, 0.6408, 0.4851, 0.6223, 0.4933, 0.6223, 0.1964, 0.8034, 0.1774, 0.8034, 0.1774, 0.7852, 0.1964, 0.8648, 0.2153, 0.8648, 0.2153, 0.9261, 0.1964, 0.9261, 0.2153, 0.8648, 0.2634, 0.8648, 0.2634, 0.9261, 0.2153, 0.9261, 0.477, 0.6837, 0.477, 0.745, 0.4689, 0.745, 0.4689, 0.6837, 0.4933, 0.6878, 0.4851, 0.6878, 0.4851, 0.6408, 0.4933, 0.6408, 0.1038, 0.8648, 0.1038, 0.8034, 0.1293, 0.8034, 0.1293, 0.8648, 0.289, 0.8648, 0.2634, 0.8648, 0.2634, 0.8034, 0.289, 0.8034, 0.477, 0.6837, 0.477, 0.6223, 0.4851, 0.6223, 0.4851, 0.6837, 0.5014, 0.6658, 0.4933, 0.6658, 0.4933, 0.6408, 0.5014, 0.6408, 0.5014, 0.6408, 0.4933, 0.6408, 0.4933, 0.6223, 0.5014, 0.6223, 0.0848, 0.9261, 0.1038, 0.9261, 0.1038, 0.9443, 0.3079, 0.8648, 0.289, 0.8648, 0.289, 0.8034, 0.3079, 0.8034, 0.0848, 0.8648, 0.0848, 0.8034, 0.1038, 0.8034, 0.1038, 0.8648, 0.4933, 0.7128, 0.4933, 0.7313, 0.4851, 0.7313, 0.4851, 0.7128, 0.0848, 0.8034, 0.1038, 0.7852, 0.1038, 0.8034, 0.3079, 0.8648, 0.3079, 0.9261, 0.289, 0.9261, 0.289, 0.8648, 0.289, 0.8648, 0.289, 0.9261, 0.2634, 0.9261, 0.2634, 0.8648, 0.477, 0.6837, 0.4851, 0.6837, 0.4851, 0.745, 0.477, 0.745, 0.4933, 0.6878, 0.4933, 0.7128, 0.4851, 0.7128, 0.4851, 0.6878])
me_cube.materials.append(mat_chair)
me_cube.use_remesh_preserve_volume = False
me_cube.use_remesh_preserve_attributes = False
me_cube.use_mirror_vertex_groups = False
me_cube.update()

# ---- objects
ob_cube = bpy.data.objects.new('Cube', me_cube)

# ---- transforms, parenting, visibility, modifiers, constraints
ob_cube.location = (0.0, 0.0, 0.0)
ob_cube.lock_rotations_4d = False
ob_cube.empty_display_type = 'ARROWS'
ob_cube.lineart.crease_threshold = 0.0

# ---- collection membership
col_collection_1.objects.link(ob_cube)

# ---- scene / render settings (as saved in the file)
scene.frame_start = 1; scene.frame_end = 250; scene.frame_set(1)
scene.render.engine = 'CYCLES'
scene.render.resolution_percentage = 50
scene.render.dither_intensity = 0.0
scene.cycles.use_denoising = False
scene.cycles.samples = 128
scene.cycles.sampling_pattern = 'TABULATED_SOBOL'
scene.cycles.use_adaptive_sampling = False
scene.cycles.use_light_tree = False
scene.cycles.blur_glossy = 0.0
scene.cycles.sample_clamp_indirect = 0.0
scene.view_settings.view_transform = 'Standard'
bpy.context.view_layer.update()

# ---- added for rendering (the .blend has no active camera and no usable light): camera, sun
cam_auto = bpy.data.cameras.new('AutoCamera')
cam_auto.lens = 50.0
cam_auto.sensor_width = 36.0
cam_auto.clip_end = 1000.0
ob_auto_camera = bpy.data.objects.new('AutoCamera', cam_auto)
scene.collection.objects.link(ob_auto_camera)
ob_auto_camera.location = (4.09397, -4.78065, 4.05197)
ob_auto_camera.rotation_euler = (1.09748, -7.21219e-08, 0.694738)
scene.camera = ob_auto_camera
light_auto_sun = bpy.data.lights.new('AutoSun', 'SUN')
light_auto_sun.energy = 3.0
light_auto_sun.angle = 0.0523599
ob_auto_sun = bpy.data.objects.new('AutoSun', light_auto_sun)
scene.collection.objects.link(ob_auto_sun)
ob_auto_sun.rotation_euler = (0.872665, 0.174533, 0.523599)
bpy.context.view_layer.update()
